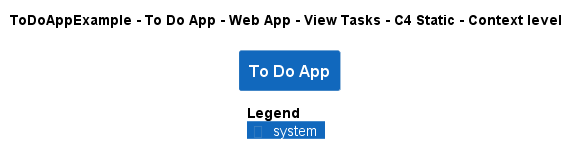

The diagram above was rendered by PlantUML. Its source (embedded in the PNG):
@startuml
!pragma layout smetana
!include ..\..\..\..\..\..\..\.c4s\C4_Context.puml

AddElementTag("c4interflow:lifecycle:new", $bgColor=green, $fontColor=#ffffff, $borderColor=green, $shadowing="False")
AddElementTag("c4interflow:lifecycle:changed", $bgColor=orange, $fontColor=#ffffff, $borderColor=orange, $shadowing="False")
AddElementTag("c4interflow:lifecycle:removed", $bgColor=red, $fontColor=#ffffff, $borderColor=red, $shadowing="False")

AddRelTag("c4interflow:lifecycle:new", $textColor=green, $lineColor=green)
AddRelTag("c4interflow:lifecycle:changed", $textColor=orange, $lineColor=orange)
AddRelTag("c4interflow:lifecycle:removed", $textColor=red, $lineColor=red)

SHOW_PERSON_PORTRAIT()
LAYOUT_TOP_DOWN()

skinparam linetype polyline

title ToDoAppExample - To Do App - Web App - View Tasks - C4 Static - Context level

System(ToDoAppExample.SoftwareSystems.ToDoApp, "To Do App", "")



SHOW_LEGEND()
@enduml